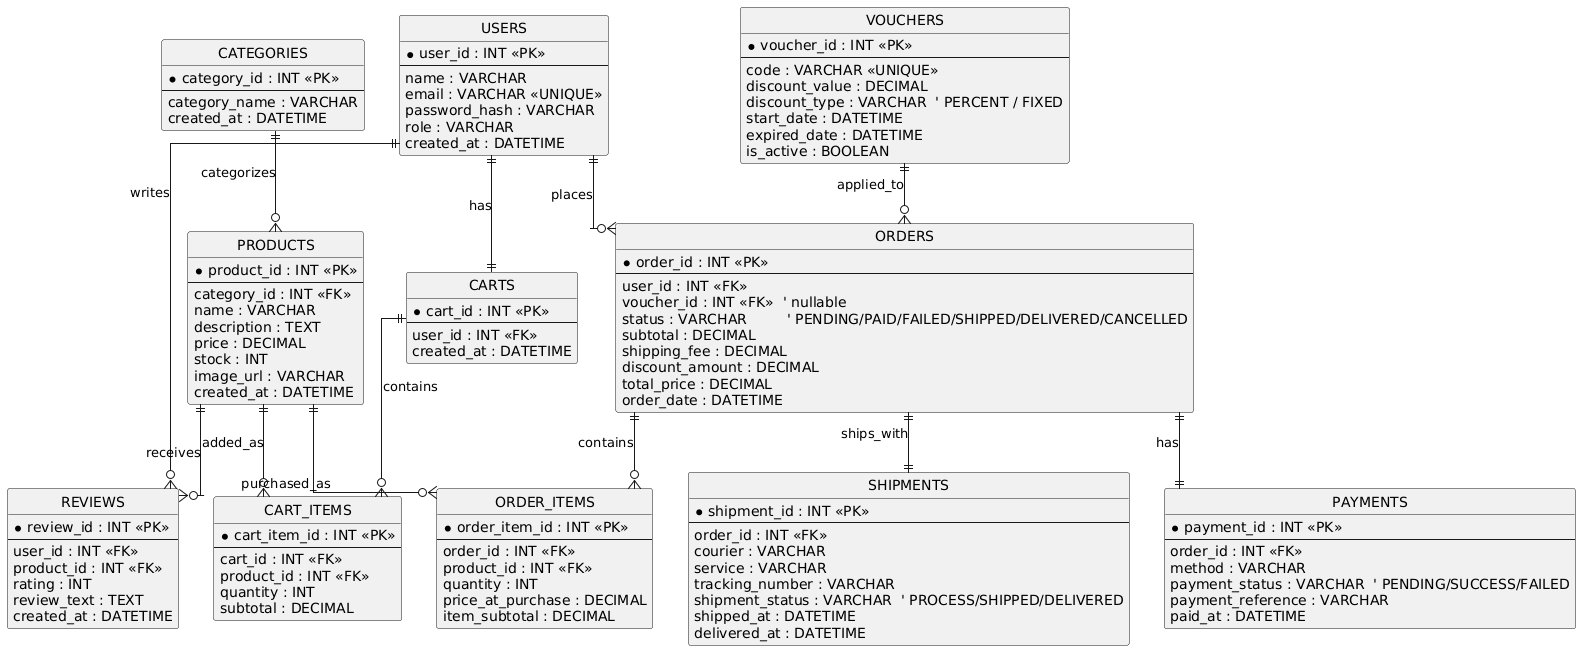

The diagram above was rendered by PlantUML. Its source (embedded in the PNG):
@startuml
' =========================
' ERD - BelanjaKu (E-Commerce)
' =========================
hide circle
skinparam linetype ortho
skinparam shadowing false

entity "USERS" as USERS {
  * user_id : INT <<PK>>
  --
  name : VARCHAR
  email : VARCHAR <<UNIQUE>>
  password_hash : VARCHAR
  role : VARCHAR
  created_at : DATETIME
}

entity "CATEGORIES" as CATEGORIES {
  * category_id : INT <<PK>>
  --
  category_name : VARCHAR
  created_at : DATETIME
}

entity "PRODUCTS" as PRODUCTS {
  * product_id : INT <<PK>>
  --
  category_id : INT <<FK>>
  name : VARCHAR
  description : TEXT
  price : DECIMAL
  stock : INT
  image_url : VARCHAR
  created_at : DATETIME
}

entity "VOUCHERS" as VOUCHERS {
  * voucher_id : INT <<PK>>
  --
  code : VARCHAR <<UNIQUE>>
  discount_value : DECIMAL
  discount_type : VARCHAR  ' PERCENT / FIXED
  start_date : DATETIME
  expired_date : DATETIME
  is_active : BOOLEAN
}

entity "CARTS" as CARTS {
  * cart_id : INT <<PK>>
  --
  user_id : INT <<FK>>
  created_at : DATETIME
}

entity "CART_ITEMS" as CART_ITEMS {
  * cart_item_id : INT <<PK>>
  --
  cart_id : INT <<FK>>
  product_id : INT <<FK>>
  quantity : INT
  subtotal : DECIMAL
}

entity "ORDERS" as ORDERS {
  * order_id : INT <<PK>>
  --
  user_id : INT <<FK>>
  voucher_id : INT <<FK>>  ' nullable
  status : VARCHAR         ' PENDING/PAID/FAILED/SHIPPED/DELIVERED/CANCELLED
  subtotal : DECIMAL
  shipping_fee : DECIMAL
  discount_amount : DECIMAL
  total_price : DECIMAL
  order_date : DATETIME
}

entity "ORDER_ITEMS" as ORDER_ITEMS {
  * order_item_id : INT <<PK>>
  --
  order_id : INT <<FK>>
  product_id : INT <<FK>>
  quantity : INT
  price_at_purchase : DECIMAL
  item_subtotal : DECIMAL
}

entity "PAYMENTS" as PAYMENTS {
  * payment_id : INT <<PK>>
  --
  order_id : INT <<FK>>
  method : VARCHAR
  payment_status : VARCHAR  ' PENDING/SUCCESS/FAILED
  payment_reference : VARCHAR
  paid_at : DATETIME
}

entity "SHIPMENTS" as SHIPMENTS {
  * shipment_id : INT <<PK>>
  --
  order_id : INT <<FK>>
  courier : VARCHAR
  service : VARCHAR
  tracking_number : VARCHAR
  shipment_status : VARCHAR  ' PROCESS/SHIPPED/DELIVERED
  shipped_at : DATETIME
  delivered_at : DATETIME
}

entity "REVIEWS" as REVIEWS {
  * review_id : INT <<PK>>
  --
  user_id : INT <<FK>>
  product_id : INT <<FK>>
  rating : INT
  review_text : TEXT
  created_at : DATETIME
}

' =========================
' Relationships (Cardinality)
' =========================

USERS ||--|| CARTS : has
CARTS ||--o{ CART_ITEMS : contains
PRODUCTS ||--o{ CART_ITEMS : added_as

USERS ||--o{ ORDERS : places
ORDERS ||--o{ ORDER_ITEMS : contains
PRODUCTS ||--o{ ORDER_ITEMS : purchased_as

CATEGORIES ||--o{ PRODUCTS : categorizes
VOUCHERS ||--o{ ORDERS : applied_to

ORDERS ||--|| PAYMENTS : has
ORDERS ||--|| SHIPMENTS : ships_with

USERS ||--o{ REVIEWS : writes
PRODUCTS ||--o{ REVIEWS : receives
@enduml